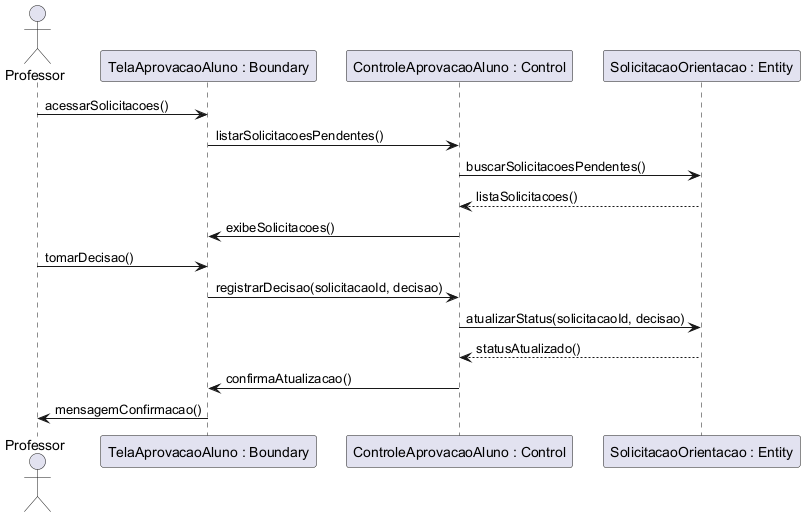

The diagram above was rendered by PlantUML. Its source (embedded in the PNG):
@startuml
'title UC022 - Aprovar/Recusar Aluno
actor Professor
participant "TelaAprovacaoAluno : Boundary" as Tela
participant "ControleAprovacaoAluno : Control" as Controle
participant "SolicitacaoOrientacao : Entity" as Solicitacao

Professor -> Tela : acessarSolicitacoes()
Tela -> Controle : listarSolicitacoesPendentes()
Controle -> Solicitacao : buscarSolicitacoesPendentes()
Solicitacao --> Controle : listaSolicitacoes()
Controle -> Tela : exibeSolicitacoes()
Professor -> Tela : tomarDecisao()
Tela -> Controle : registrarDecisao(solicitacaoId, decisao)
Controle -> Solicitacao : atualizarStatus(solicitacaoId, decisao)
Solicitacao --> Controle : statusAtualizado()
Controle -> Tela : confirmaAtualizacao()
Tela -> Professor : mensagemConfirmacao()
@enduml